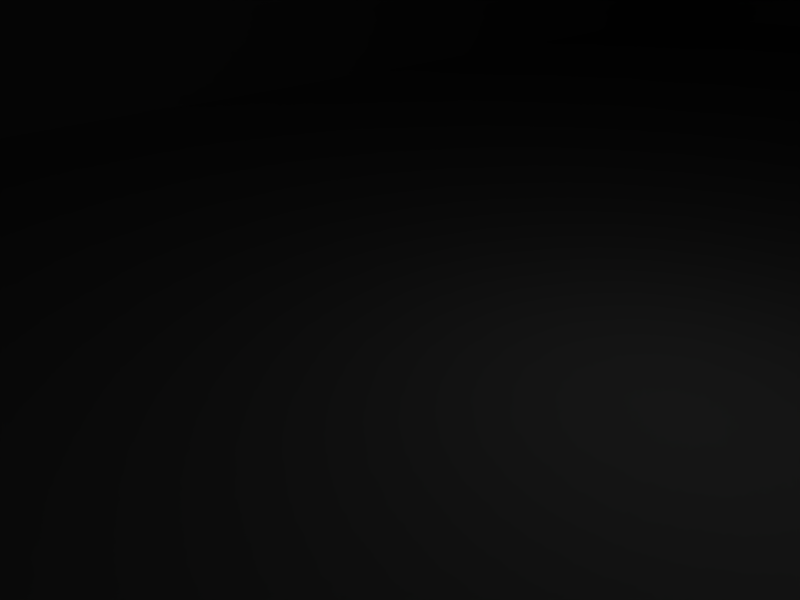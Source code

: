 # Source: ts5.blend  (saved by Blender 2.47.0; exported with 4.5.12 LTS)
import bpy
from mathutils import Matrix  # noqa: F401  (used for matrix-valued properties, if any)

bpy.ops.wm.read_factory_settings(use_empty=True)
scene = bpy.context.scene
scene.name = 'Scene'

# ---- collections
col_collection_1 = bpy.data.collections.new('Collection 1'); scene.collection.children.link(col_collection_1)

# ---- materials (node trees are filled in below, after node groups)
mat_material = bpy.data.materials.new('Material')
mat_material.alpha_threshold = 0.0
mat_material.roughness = 0.5
mat_material.line_color = (0.0, 0.0, 0.0, 1.0)

# ---- material node trees

# ---- world
world_world = bpy.data.worlds.new('World'); scene.world = world_world
world_world.color = (0.05656, 0.2208, 0.4)
world_world.use_sun_shadow = False
world_world.sun_shadow_jitter_overblur = 0.0
world_world.cycles.sampling_method = 'MANUAL'
world_world.cycles.sample_map_resolution = 256

# ---- cameras
cam_camera = bpy.data.cameras.new('Camera')
cam_camera.passepartout_alpha = 0.2
cam_camera.clip_end = 100.0
cam_camera.lens = 35.0
cam_camera.ortho_scale = 7.314
cam_camera.show_passepartout = False
cam_camera.show_safe_areas = True
cam_camera.dof.focus_distance = 0.0
cam_camera.dof.aperture_fstop = 128.0

# ---- lights
light_spot = bpy.data.lights.new('Spot', 'POINT')
light_spot.transmission_factor = 0.0
light_spot.cutoff_distance = 30.0
light_spot.energy = 100.0
light_spot.shadow_buffer_clip_start = 1.001
light_spot.shadow_soft_size = 1.0
light_spot.shadow_maximum_resolution = 0.006
light_spot.use_absolute_resolution = True
light_spot.cycles.use_multiple_importance_sampling = False

# ---- meshes
me_mesh = bpy.data.meshes.new('Mesh')
me_mesh.from_pydata([(-14.81, -19.21, 0.8507), (-14.81, 35.69, 0.8507), (12.78, 35.69, 0.8507), (12.78, -19.21, 0.8507), (12.78, -31.29, 0.8507), (-14.81, -31.03, 0.8507), (-12.19, -19.21, 6.112), (-12.19, 11.0, 6.112), (-12.19, 17.83, 6.112), (-12.19, 33.33, 6.112), (-14.81, 35.69, 6.112), (-14.81, -19.21, 6.112), (10.28, -19.21, 6.112), (10.28, -19.21, 11.78), (-4.774, -19.21, 11.98), (-12.19, -19.21, 11.98), (10.28, 33.33, 11.78), (10.28, 17.83, 11.78), (10.28, 33.33, 6.112), (-12.19, 11.0, 11.78), (-12.19, 17.83, 11.78), (-12.19, 33.33, 11.78), (3.623, -28.66, 52.25), (3.623, -21.83, 52.25), (3.623, -21.83, 52.25), (-5.538, -21.83, 52.25), (-5.538, -21.83, 52.25), (-5.538, -28.66, 52.45), (-14.81, -31.03, 6.112), (12.78, -31.03, 6.112), (-5.647, -28.66, 6.112), (-5.647, -21.83, 6.112), (12.78, -19.21, 6.112), (3.623, -28.66, 6.112), (12.78, 35.69, 6.112), (-5.647, -21.83, 6.112), (3.623, -21.83, 6.112), (3.623, -21.83, 6.112), (-5.538, -28.66, 34.64), (-5.538, -21.83, 34.64), (3.623, -28.66, 34.64), (-5.538, -21.83, 34.64), (3.623, -21.83, 34.64), (3.623, -21.83, 34.64), (-14.81, -28.66, 34.64), (-14.81, -21.83, 34.64), (3.623, -28.66, 42.13), (-5.538, -28.66, 42.13), (12.89, -28.66, 34.64), (13.0, -28.66, 42.13), (-5.538, -21.83, 42.13), (3.623, -21.83, 42.13), (3.623, -21.83, 42.13), (12.89, -21.83, 34.64), (-5.538, -21.83, 42.13), (-14.81, -21.83, 42.13), (-14.81, -28.66, 42.13), (13.0, -21.83, 42.13)], [], [(45, 44, 55), (44, 56, 55), (48, 53, 49), (53, 57, 49), (47, 54, 55), (47, 55, 56), (50, 54, 25), (54, 26, 25), (43, 52, 57), (43, 57, 53), (46, 52, 23), (46, 23, 22), (52, 51, 23), (51, 24, 23), (51, 50, 25), (51, 25, 24), (52, 46, 57), (46, 49, 57), (47, 46, 27), (46, 22, 27), (38, 47, 44), (47, 56, 44), (54, 47, 27), (54, 27, 26), (54, 39, 45), (54, 45, 55), (41, 39, 50), (39, 54, 50), (40, 43, 48), (43, 53, 48), (43, 42, 51), (43, 51, 52), (42, 41, 50), (42, 50, 51), (46, 40, 49), (40, 48, 49), (38, 40, 46), (38, 46, 47), (39, 38, 45), (38, 44, 45), (35, 31, 41), (31, 39, 41), (33, 37, 40), (37, 43, 40), (37, 36, 42), (37, 42, 43), (36, 35, 41), (36, 41, 42), (30, 33, 40), (30, 40, 38), (31, 30, 39), (30, 38, 39), (6, 11, 31), (6, 31, 35), (29, 32, 33), (32, 37, 33), (18, 9, 21), (18, 21, 16), (34, 18, 32), (18, 12, 32), (32, 12, 37), (12, 36, 37), (12, 6, 36), (6, 35, 36), (34, 10, 18), (10, 9, 18), (0, 11, 10), (0, 10, 1), (2, 34, 3), (34, 32, 3), (34, 2, 10), (2, 1, 10), (28, 29, 33), (28, 33, 30), (29, 4, 32), (4, 3, 32), (11, 28, 31), (28, 30, 31), (11, 0, 5), (11, 5, 28), (28, 5, 4), (28, 4, 29), (25, 26, 27), (24, 25, 27), (23, 24, 27), (22, 23, 27), (19, 15, 14), (19, 14, 13), (19, 13, 17), (20, 19, 17), (21, 20, 17), (16, 21, 17), (6, 15, 19), (6, 19, 20), (6, 20, 21), (6, 21, 7), (7, 21, 9), (8, 7, 9), (17, 13, 12), (16, 17, 12), (18, 16, 12), (14, 15, 6), (13, 14, 6), (12, 13, 6), (9, 10, 11), (8, 9, 11), (7, 8, 11), (6, 7, 11), (5, 0, 4), (4, 0, 1), (3, 4, 1), (2, 3, 1)])
_uv = me_mesh.uv_layers.new(name='UVTex')
_uv.uv.foreach_set('vector', [0.912, 0.3646, 0.9756, 0.3646, 0.912, 0.436, 0.9756, 0.3646, 0.9756, 0.436, 0.912, 0.436, 0.912, 0.2903, 0.9756, 0.2903, 0.912, 0.3607, 0.9756, 0.2903, 0.9756, 0.3607, 0.912, 0.3607, 0.9091, 0.0694, 0.9091, 0.1339, 0.8231, 0.1339, 0.9091, 0.0694, 0.8231, 0.1339, 0.8231, 0.0694, 0.6891, 0.4673, 0.6891, 0.4673, 0.6891, 0.5621, 0.6891, 0.4673, 0.6891, 0.5621, 0.6891, 0.5621, 0.6041, 0.3959, 0.6041, 0.4673, 0.5181, 0.4673, 0.6041, 0.3959, 0.5181, 0.4673, 0.5181, 0.3959, 0.8456, 0.1378, 0.9091, 0.1378, 0.9091, 0.2326, 0.8456, 0.1378, 0.9091, 0.2326, 0.8456, 0.2326, 0.6041, 0.4673, 0.6041, 0.4673, 0.6041, 0.5621, 0.6041, 0.4673, 0.6041, 0.5621, 0.6041, 0.5621, 0.6041, 0.4673, 0.6891, 0.4673, 0.6891, 0.5621, 0.6041, 0.4673, 0.6891, 0.5621, 0.6041, 0.5621, 0.0009775, 0.07331, 0.0009775, 0.009775, 0.087, 0.07331, 0.0009775, 0.009775, 0.087, 0.009775, 0.087, 0.07331, 0.6041, 0.9032, 0.6891, 0.9032, 0.6041, 0.999, 0.6891, 0.9032, 0.6891, 0.999, 0.6041, 0.999, 0.6041, 0.8328, 0.6041, 0.9032, 0.5181, 0.8328, 0.6041, 0.9032, 0.5181, 0.9032, 0.5181, 0.8328, 0.7791, 0.1378, 0.8416, 0.1378, 0.8416, 0.2326, 0.7791, 0.1378, 0.8416, 0.2326, 0.7791, 0.2326, 0.6891, 0.4673, 0.6891, 0.3959, 0.7752, 0.3959, 0.6891, 0.4673, 0.7752, 0.3959, 0.7752, 0.4673, 0.6891, 0.3959, 0.6891, 0.3959, 0.6891, 0.4673, 0.6891, 0.3959, 0.6891, 0.4673, 0.6891, 0.4673, 0.8231, 0.06647, 0.8231, 0.001955, 0.9091, 0.06647, 0.8231, 0.001955, 0.9091, 0.001955, 0.9091, 0.06647, 0.6041, 0.3959, 0.6041, 0.3959, 0.6041, 0.4673, 0.6041, 0.3959, 0.6041, 0.4673, 0.6041, 0.4673, 0.6041, 0.3959, 0.6891, 0.3959, 0.6891, 0.4673, 0.6041, 0.3959, 0.6891, 0.4673, 0.6041, 0.4673, 0.6891, 0.9032, 0.6891, 0.8328, 0.7752, 0.9032, 0.6891, 0.8328, 0.7752, 0.8328, 0.7752, 0.9032, 0.6041, 0.8328, 0.6891, 0.8328, 0.6891, 0.9032, 0.6041, 0.8328, 0.6891, 0.9032, 0.6041, 0.9032, 0.087, 0.07722, 0.087, 0.1408, 0.0009775, 0.07722, 0.087, 0.1408, 0.0009775, 0.1408, 0.0009775, 0.07722, 0.6891, 0.129, 0.6891, 0.129, 0.6891, 0.3959, 0.6891, 0.129, 0.6891, 0.3959, 0.6891, 0.3959, 0.8456, 0.2366, 0.9091, 0.2366, 0.8456, 0.5034, 0.9091, 0.2366, 0.9091, 0.5034, 0.8456, 0.5034, 0.6041, 0.129, 0.6041, 0.129, 0.6041, 0.3959, 0.6041, 0.129, 0.6041, 0.3959, 0.6041, 0.3959, 0.6041, 0.129, 0.6891, 0.129, 0.6891, 0.3959, 0.6041, 0.129, 0.6891, 0.3959, 0.6041, 0.3959, 0.6041, 0.566, 0.6891, 0.566, 0.6891, 0.8328, 0.6041, 0.566, 0.6891, 0.8328, 0.6041, 0.8328, 0.7791, 0.2366, 0.8416, 0.2366, 0.7791, 0.5034, 0.8416, 0.2366, 0.8416, 0.5034, 0.7791, 0.5034, 0.02542, 0.4829, 0.0009775, 0.4829, 0.08602, 0.4594, 0.02542, 0.4829, 0.08602, 0.4594, 0.08602, 0.4594, 0.2561, 0.3715, 0.2561, 0.4829, 0.1711, 0.3949, 0.2561, 0.4829, 0.1711, 0.4594, 0.1711, 0.3949, 0.0009775, 0.1447, 0.2082, 0.1447, 0.2082, 0.1984, 0.0009775, 0.1447, 0.2082, 0.1984, 0.0009775, 0.1984, 0.2561, 0.999, 0.2326, 0.9746, 0.2561, 0.4829, 0.2326, 0.9746, 0.2326, 0.4829, 0.2561, 0.4829, 0.2561, 0.4829, 0.2326, 0.4829, 0.1711, 0.4594, 0.2326, 0.4829, 0.1711, 0.4594, 0.1711, 0.4594, 0.2326, 0.4829, 0.02542, 0.4829, 0.1711, 0.4594, 0.02542, 0.4829, 0.08602, 0.4594, 0.1711, 0.4594, 0.2561, 0.999, 0.0009775, 0.999, 0.2326, 0.9746, 0.0009775, 0.999, 0.02542, 0.9746, 0.2326, 0.9746, 0.6647, 0.02248, 0.6647, 0.07234, 0.1564, 0.07234, 0.6647, 0.02248, 0.1564, 0.07234, 0.1564, 0.02248, 0.7752, 0.07625, 0.7752, 0.1251, 0.2669, 0.07625, 0.7752, 0.1251, 0.2669, 0.1251, 0.2669, 0.07625, 0.26, 0.2522, 0.26, 0.2023, 0.5152, 0.2522, 0.26, 0.2023, 0.5152, 0.2023, 0.5152, 0.2522, 0.0009775, 0.3715, 0.2561, 0.3715, 0.1711, 0.3949, 0.0009775, 0.3715, 0.1711, 0.3949, 0.08602, 0.3949, 0.1564, 0.1251, 0.1564, 0.07625, 0.2669, 0.1251, 0.1564, 0.07625, 0.2669, 0.07625, 0.2669, 0.1251, 0.0009775, 0.4829, 0.0009775, 0.3715, 0.08602, 0.4594, 0.0009775, 0.3715, 0.08602, 0.3949, 0.08602, 0.4594, 0.6647, 0.07234, 0.6647, 0.02248, 0.7752, 0.02248, 0.6647, 0.07234, 0.7752, 0.02248, 0.7752, 0.07234, 0.0009775, 0.2522, 0.0009775, 0.2023, 0.2561, 0.2023, 0.0009775, 0.2522, 0.2561, 0.2023, 0.2561, 0.2522, 0.912, 0.5034, 0.912, 0.5034, 0.912, 0.4399, 0.9971, 0.5034, 0.912, 0.5034, 0.912, 0.4399, 0.998, 0.5034, 0.9971, 0.5034, 0.912, 0.4399, 0.998, 0.4399, 0.998, 0.5034, 0.912, 0.4399, 0.7791, 0.7908, 0.7791, 0.5073, 0.8485, 0.5073, 0.7791, 0.7908, 0.8485, 0.5073, 0.9863, 0.5073, 0.7791, 0.7908, 0.9863, 0.5073, 0.9863, 0.8543, 0.7791, 0.8543, 0.7791, 0.7908, 0.9863, 0.8543, 0.7791, 0.999, 0.7791, 0.8543, 0.9863, 0.8543, 0.9863, 0.999, 0.7791, 0.999, 0.9863, 0.8543, 0.4868, 0.2561, 0.4868, 0.3099, 0.2063, 0.3099, 0.4868, 0.2561, 0.2063, 0.3099, 0.1437, 0.3099, 0.4868, 0.2561, 0.1437, 0.3099, 0.0009775, 0.3099, 0.4868, 0.2561, 0.0009775, 0.3099, 0.2063, 0.2561, 0.2063, 0.2561, 0.0009775, 0.3099, 0.0009775, 0.2561, 0.1437, 0.2561, 0.2063, 0.2561, 0.0009775, 0.2561, 0.3441, 0.3675, 0.0009775, 0.3675, 0.0009775, 0.3138, 0.4868, 0.3675, 0.3441, 0.3675, 0.0009775, 0.3138, 0.4868, 0.3138, 0.4868, 0.3675, 0.0009775, 0.3138, 0.3763, 0.1984, 0.3079, 0.1984, 0.3079, 0.1447, 0.5152, 0.1984, 0.3763, 0.1984, 0.3079, 0.1447, 0.5152, 0.1447, 0.5152, 0.1984, 0.3079, 0.1447, 0.02542, 0.9746, 0.0009775, 0.999, 0.0009775, 0.4829, 0.02542, 0.8299, 0.02542, 0.9746, 0.0009775, 0.4829, 0.02542, 0.7664, 0.02542, 0.8299, 0.0009775, 0.4829, 0.02542, 0.4829, 0.02542, 0.7664, 0.0009775, 0.4829, 0.26, 0.999, 0.26, 0.8866, 0.5152, 0.999, 0.5152, 0.999, 0.26, 0.8866, 0.26, 0.3715, 0.5152, 0.8876, 0.5152, 0.999, 0.26, 0.3715, 0.5152, 0.3715, 0.5152, 0.8876, 0.26, 0.3715])
me_mesh.materials.append(mat_material)
me_mesh.use_remesh_preserve_volume = False
me_mesh.use_remesh_preserve_attributes = False
me_mesh.use_mirror_vertex_groups = False
me_mesh.update()
arm_armature = bpy.data.armatures.new('Armature')  # bones are not reproduced

# ---- objects
ob_armature = bpy.data.objects.new('Armature', arm_armature)
ob_mesh = bpy.data.objects.new('Mesh', me_mesh)
ob_lamp = bpy.data.objects.new('Lamp', light_spot)
ob_camera = bpy.data.objects.new('Camera', cam_camera)

# ---- transforms, parenting, visibility, modifiers, constraints
ob_armature.location = (0.0, 0.0, 0.0)
ob_armature.lock_rotations_4d = False
ob_armature.empty_display_type = 'ARROWS'
ob_armature.color = (0.0, 0.0, 0.0, 1.0)
ob_armature.lineart.crease_threshold = 0.0
ob_mesh.parent = ob_armature
ob_mesh.location = (0.0, 0.0, -0.7942)
ob_mesh.lock_rotations_4d = False
ob_mesh.empty_display_type = 'ARROWS'
ob_mesh.color = (0.0, 0.0, 0.0, 1.0)
ob_mesh.lineart.crease_threshold = 0.0
_vg = ob_mesh.vertex_groups.new(name='Bone')
_vg.add([0, 1, 2, 3, 4, 5, 6, 7, 8, 9, 10, 11, 12, 13, 14, 15, 16, 17, 18, 19, 20, 21, 22, 23, 24, 25, 26, 27, 28, 29, 30, 31, 32, 33, 34, 35, 36, 37, 38, 39, 40, 41, 42, 43, 44, 45, 46, 47, 48, 49, 50, 51, 52, 53, 54, 55, 56, 57], 1.0, 'REPLACE')
_m = ob_mesh.modifiers.new('Armature', 'ARMATURE')
_m.object = ob_armature
_m.use_bone_envelopes = True
ob_lamp.location = (4.076, 1.005, 5.904)
ob_lamp.rotation_euler = (0.6503, 0.05522, 1.866)
ob_lamp.lock_rotations_4d = False
ob_lamp.empty_display_type = 'ARROWS'
ob_lamp.color = (0.0, 0.0, 0.0, 0.0)
ob_lamp.lineart.crease_threshold = 0.0
ob_camera.location = (7.481, -6.508, 5.344)
ob_camera.rotation_euler = (1.109, 0.01082, 0.8149)
ob_camera.lock_rotations_4d = False
ob_camera.empty_display_type = 'ARROWS'
ob_camera.color = (0.0, 0.0, 0.0, 0.0)
ob_camera.display_type = 'WIRE'
ob_camera.lineart.crease_threshold = 0.0

# ---- collection membership
col_collection_1.objects.link(ob_armature)
col_collection_1.objects.link(ob_mesh)
col_collection_1.objects.link(ob_lamp)
col_collection_1.objects.link(ob_camera)

# ---- scene / render settings (as saved in the file)
scene.camera = ob_camera
scene.frame_start = 1; scene.frame_end = 250; scene.frame_set(1)
scene.render.engine = 'BLENDER_EEVEE_NEXT'
scene.render.image_settings.file_format = 'JPEG'
scene.render.image_settings.color_mode = 'RGB'
scene.render.image_settings.compression = 90
scene.render.resolution_x = 800
scene.render.resolution_y = 600
scene.render.pixel_aspect_x = 100.0
scene.render.pixel_aspect_y = 100.0
scene.render.fps = 25
scene.render.dither_intensity = 0.0
scene.render.use_compositing = False
scene.render.use_sequencer = False
scene.render.bake_margin = 2
scene.render.bake_bias = 0.0
scene.render.use_stamp_time = False
scene.render.use_stamp_date = False
scene.render.use_stamp_frame = False
scene.render.use_stamp_camera = False
scene.render.use_stamp_scene = False
scene.render.use_stamp_filename = False
scene.render.use_stamp_render_time = False
scene.render.stamp_font_size = 0
scene.cycles.use_denoising = False
scene.cycles.samples = 10
scene.cycles.sampling_pattern = 'TABULATED_SOBOL'
scene.cycles.light_sampling_threshold = 0.0
scene.cycles.use_adaptive_sampling = False
scene.cycles.use_light_tree = False
scene.cycles.blur_glossy = 0.0
scene.cycles.volume_bounces = 1
scene.cycles.pixel_filter_type = 'GAUSSIAN'
scene.cycles.sample_clamp_indirect = 0.0
scene.view_settings.view_transform = 'Raw'
bpy.context.view_layer.update()
